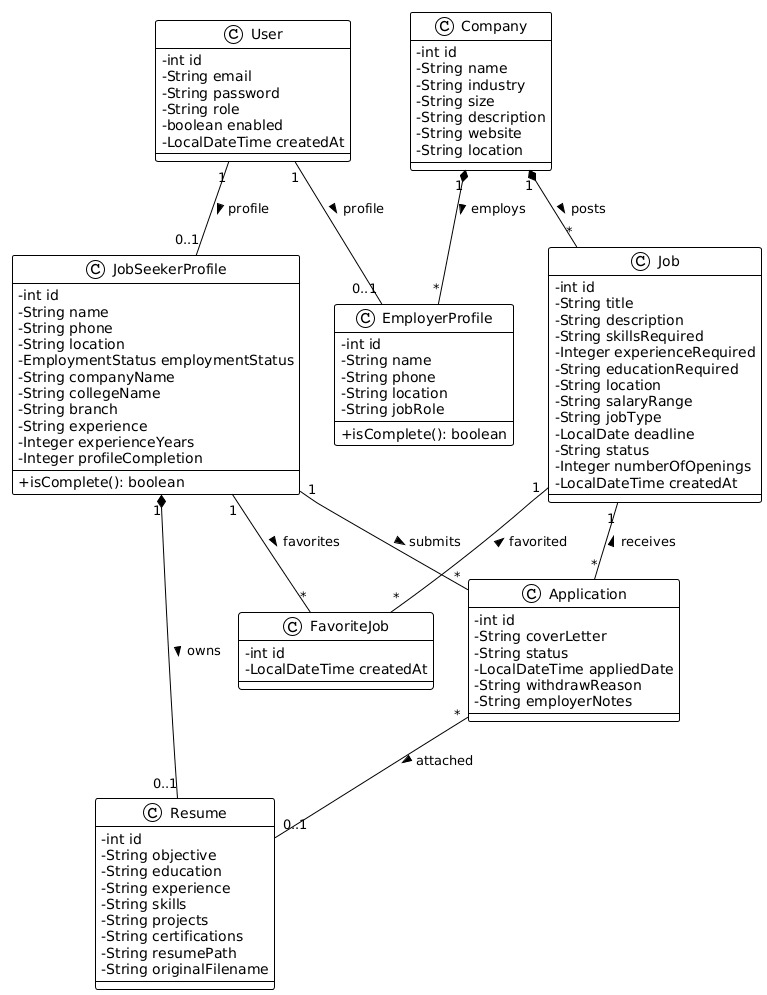

The diagram above was rendered by PlantUML. Its source (embedded in the PNG):
@startuml
!theme plain
skinparam classAttributeIconSize 0

class User {
  - int id
  - String email
  - String password
  - String role
  - boolean enabled
  - LocalDateTime createdAt
}

class EmployerProfile {
  - int id
  - String name
  - String phone
  - String location
  - String jobRole
  + isComplete(): boolean
}

class JobSeekerProfile {
  - int id
  - String name
  - String phone
  - String location
  - EmploymentStatus employmentStatus
  - String companyName
  - String collegeName
  - String branch
  - String experience
  - Integer experienceYears
  - Integer profileCompletion
  + isComplete(): boolean
}

User "1" -- "0..1" EmployerProfile : profile >
User "1" -- "0..1" JobSeekerProfile : profile >

class Company {
  - int id
  - String name
  - String industry
  - String size
  - String description
  - String website
  - String location
}

class Job {
  - int id
  - String title
  - String description
  - String skillsRequired
  - Integer experienceRequired
  - String educationRequired
  - String location
  - String salaryRange
  - String jobType
  - LocalDate deadline
  - String status
  - Integer numberOfOpenings
  - LocalDateTime createdAt
}

Company "1" *-- "*" Job : posts >
Company "1" *-- "*" EmployerProfile : employs >

class Application {
  - int id
  - String coverLetter
  - String status
  - LocalDateTime appliedDate
  - String withdrawReason
  - String employerNotes
}

class Resume {
  - int id
  - String objective
  - String education
  - String experience
  - String skills
  - String projects
  - String certifications
  - String resumePath
  - String originalFilename
}

class FavoriteJob {
  - int id
  - LocalDateTime createdAt
}

JobSeekerProfile "1" *-- "0..1" Resume : owns >
JobSeekerProfile "1" -- "*" Application : submits >
Job "1" -- "*" Application : receives <
Application "*" -- "0..1" Resume : attached >
JobSeekerProfile "1" -- "*" FavoriteJob : favorites >
Job "1" -- "*" FavoriteJob : favorited <
@enduml